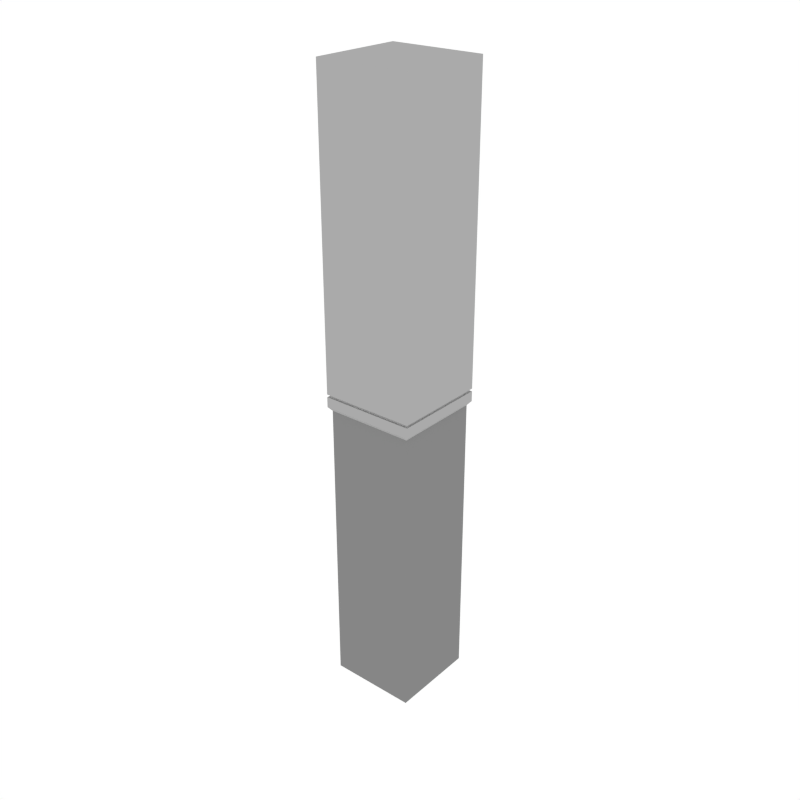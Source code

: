 # Source: Column_1.blend  (saved by Blender 3.6.13; exported with 4.5.12 LTS)
import bpy
from mathutils import Matrix  # noqa: F401  (used for matrix-valued properties, if any)

bpy.ops.wm.read_factory_settings(use_empty=True)
scene = bpy.context.scene
scene.name = 'Scene'

# ---- collections
col_collection_1 = bpy.data.collections.new('Collection 1'); scene.collection.children.link(col_collection_1)

# ---- materials (node trees are filled in below, after node groups)
mat_main = bpy.data.materials.new('Main')
mat_main.alpha_threshold = 0.0
mat_main.diffuse_color = (0.402, 0.402, 0.402, 1.0)
mat_main.roughness = 0.5
mat_darkgrey = bpy.data.materials.new('DarkGrey')
mat_darkgrey.alpha_threshold = 0.0
mat_darkgrey.diffuse_color = (0.2395, 0.2395, 0.2395, 1.0)
mat_darkgrey.roughness = 0.5

# ---- node groups
ng_auto_smooth = bpy.data.node_groups.new('Auto Smooth', 'GeometryNodeTree')
_s = ng_auto_smooth.interface.new_socket(name='Geometry', in_out='OUTPUT', socket_type='NodeSocketGeometry')
_s = ng_auto_smooth.interface.new_socket(name='Geometry', in_out='INPUT', socket_type='NodeSocketGeometry')
_s = ng_auto_smooth.interface.new_socket(name='Angle', in_out='INPUT', socket_type='NodeSocketFloat')
_s.subtype = 'ANGLE'
_s.min_value = 0.0
_s.max_value = 3.142
ng_auto_smooth.is_modifier = True
_N = ng_auto_smooth.nodes; _L = ng_auto_smooth.links
n0 = _N.new('NodeGroupOutput'); n0.name = 'Group Output'; n0.location = (480, -100)
n1 = _N.new('NodeGroupInput'); n1.name = 'Group Input'; n1.location = (-420, -300)
n2 = _N.new('NodeGroupInput'); n2.name = 'Group Input.001'; n2.location = (-60, -100)
n3 = _N.new('GeometryNodeSetShadeSmooth'); n3.name = 'Set Shade Smooth'; n3.location = (120, -100)
n3.domain = 'EDGE'
n4 = _N.new('GeometryNodeSetShadeSmooth'); n4.name = 'Set Shade Smooth.001'; n4.location = (300, -100)
n5 = _N.new('GeometryNodeInputMeshEdgeAngle'); n5.name = 'Edge Angle'; n5.location = (-420, -220)
n6 = _N.new('GeometryNodeInputEdgeSmooth'); n6.name = 'Is Edge Smooth'; n6.location = (-60, -160)
n7 = _N.new('GeometryNodeInputShadeSmooth'); n7.name = 'Is Face Smooth'; n7.location = (-240, -340)
n8 = _N.new('FunctionNodeBooleanMath'); n8.name = 'Boolean Math'; n8.location = (-60, -220)
n9 = _N.new('FunctionNodeCompare'); n9.name = 'Compare'; n9.location = (-240, -180)
n9.operation = 'LESS_EQUAL'
_L.new(n5.outputs[0], n9.inputs[0])
_L.new(n4.outputs[0], n0.inputs[0])
_L.new(n1.outputs[1], n9.inputs[1])
_L.new(n9.outputs[0], n8.inputs[0])
_L.new(n7.outputs[0], n8.inputs[1])
_L.new(n2.outputs[0], n3.inputs[0])
_L.new(n6.outputs[0], n3.inputs[1])
_L.new(n3.outputs[0], n4.inputs[0])
_L.new(n8.outputs[0], n3.inputs[2])
n0.is_active_output = True

# ---- material node trees

# ---- world
world_world = bpy.data.worlds.new('World'); scene.world = world_world
world_world.color = (1.0, 1.0, 1.0)
world_world.use_sun_shadow = False
world_world.sun_shadow_jitter_overblur = 0.0
world_world.cycles.sampling_method = 'NONE'
world_world.cycles.sample_map_resolution = 256

# ---- meshes
me_plane_266 = bpy.data.meshes.new('Plane.266')
me_plane_266.from_pydata([(0.3418, -0.3418, 2.201), (0.3418, -0.3418, 4.463), (-0.3421, -0.3421, 2.201), (-0.3421, -0.3421, 4.463), (0.3421, 0.3421, 2.201), (0.3421, 0.3421, 4.463), (-0.3418, 0.3418, 2.201), (-0.3418, 0.3418, 4.463), (-0.3421, -0.3421, 2.275), (0.3184, -0.3184, 0.0), (-0.3184, -0.3184, 0.0), (-0.3184, -0.3184, 2.172), (0.3184, -0.3184, 2.172), (0.3184, 0.3184, 0.0), (0.3184, 0.3184, 2.172), (-0.3184, 0.3184, 0.0), (-0.3184, 0.3184, 2.172), (0.3418, -0.3418, 2.275), (0.3421, 0.3421, 2.275), (-0.3418, 0.3418, 2.275), (-0.3421, -0.3421, 2.295), (0.3418, -0.3418, 2.295), (0.3421, 0.3421, 2.295), (-0.3418, 0.3418, 2.295), (-0.3294, 0.3294, 2.275), (0.3298, 0.3298, 2.275), (-0.3298, -0.3298, 2.275), (0.3294, -0.3294, 2.275), (-0.3298, -0.3298, 2.295), (0.3294, -0.3294, 2.295), (0.3298, 0.3298, 2.295), (-0.3294, 0.3294, 2.295)], [], [(20, 21, 1, 3), (17, 18, 25, 27), (18, 17, 0, 4), (2, 0, 17, 8), (6, 16, 11, 2), (8, 19, 6, 2), (7, 3, 1, 5), (0, 12, 14, 4), (22, 23, 7, 5), (4, 6, 19, 18), (9, 10, 15, 13), (12, 11, 10, 9), (0, 2, 11, 12), (9, 13, 14, 12), (6, 4, 14, 16), (15, 10, 11, 16), (16, 14, 13, 15), (22, 21, 29, 30), (5, 1, 21, 22), (20, 23, 31, 28), (3, 7, 23, 20), (19, 8, 26, 24), (28, 31, 24, 26), (30, 29, 27, 25), (25, 24, 31, 30), (26, 27, 29, 28), (21, 20, 28, 29), (18, 19, 24, 25), (23, 22, 30, 31), (8, 17, 27, 26)])
me_plane_266.polygons.foreach_set('material_index', [0, 0, 0, 0, 0, 0, 0, 0, 0, 0, 1, 1, 0, 1, 0, 1, 1, 0, 0, 0, 0, 0, 0, 0, 0, 0, 0, 0, 0, 0])
me_plane_266.materials.append(mat_main)
me_plane_266.materials.append(mat_darkgrey)
me_plane_266.use_remesh_preserve_volume = False
me_plane_266.use_remesh_preserve_attributes = False
me_plane_266.use_mirror_vertex_groups = False
me_plane_266.update()

# ---- objects
ob_column_1 = bpy.data.objects.new('Column_1', me_plane_266)

# ---- transforms, parenting, visibility, modifiers, constraints
ob_column_1.location = (0.0, 0.0, 0.0)
ob_column_1.lineart.crease_threshold = 0.0
_m = ob_column_1.modifiers.new('Auto Smooth', 'NODES')
_m.node_group = ng_auto_smooth
_gi = [s.identifier for s in ng_auto_smooth.interface.items_tree if s.item_type == 'SOCKET' and s.in_out == 'INPUT']
_m[_gi[1]] = 0.5236  # Angle

# ---- collection membership
col_collection_1.objects.link(ob_column_1)

# ---- scene / render settings (as saved in the file)
scene.frame_start = 1; scene.frame_end = 250; scene.frame_set(0)
scene.render.engine = 'CYCLES'
scene.render.resolution_x = 1000
scene.render.resolution_y = 1000
scene.render.dither_intensity = 0.0
scene.cycles.samples = 200
scene.cycles.sampling_pattern = 'TABULATED_SOBOL'
scene.cycles.light_sampling_threshold = 0.0
scene.cycles.use_adaptive_sampling = False
scene.cycles.use_light_tree = False
scene.cycles.caustics_reflective = False
scene.cycles.caustics_refractive = False
scene.cycles.blur_glossy = 0.0
scene.cycles.max_bounces = 2
scene.cycles.pixel_filter_type = 'GAUSSIAN'
scene.cycles.sample_clamp_indirect = 0.0
scene.view_settings.view_transform = 'Standard'
bpy.context.view_layer.update()

# ---- added for rendering (the .blend has no active camera): camera
cam_auto = bpy.data.cameras.new('AutoCamera')
cam_auto.lens = 50.0
cam_auto.sensor_width = 36.0
cam_auto.clip_end = 1000.0
ob_auto_camera = bpy.data.objects.new('AutoCamera', cam_auto)
scene.collection.objects.link(ob_auto_camera)
ob_auto_camera.location = (4.2256, -5.07072, 5.61219)
ob_auto_camera.rotation_euler = (1.09748, -7.21219e-08, 0.694738)
scene.camera = ob_auto_camera
bpy.context.view_layer.update()
